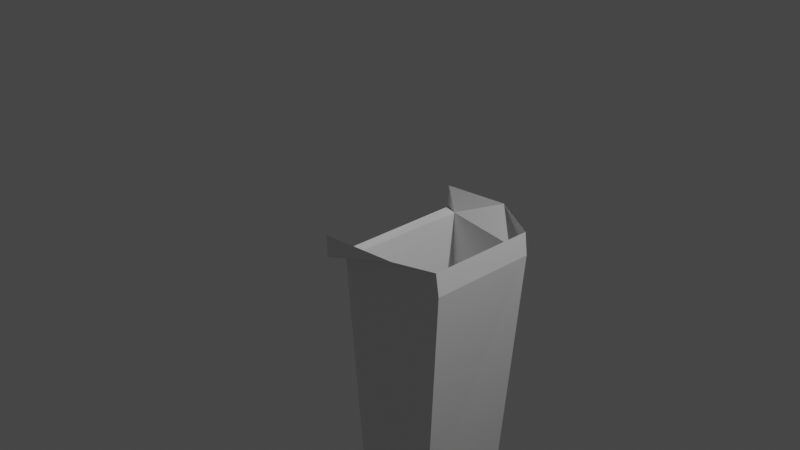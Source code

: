 # Source: rightLeg.blend  (saved by Blender 2.80.75; exported with 4.5.12 LTS)
import bpy
from mathutils import Matrix  # noqa: F401  (used for matrix-valued properties, if any)

bpy.ops.wm.read_factory_settings(use_empty=True)
scene = bpy.context.scene
scene.name = 'Scene'

# ---- collections
col_collection = bpy.data.collections.new('Collection'); scene.collection.children.link(col_collection)

# ---- materials (node trees are filled in below, after node groups)
mat_material = bpy.data.materials.new('Material')
mat_material.alpha_threshold = 0.0
mat_material.use_transparent_shadow = False
mat_material.line_color = (0.0, 0.0, 0.0, 1.0)

# ---- material node trees
mat_material.use_nodes = True; mat_material.node_tree.nodes.clear()
_N = mat_material.node_tree.nodes; _L = mat_material.node_tree.links
n0 = _N.new('ShaderNodeOutputMaterial'); n0.name = 'Material Output'; n0.location = (300, 300)
n1 = _N.new('ShaderNodeBsdfPrincipled'); n1.name = 'Principled BSDF'; n1.location = (10, 300)
n1.distribution = 'GGX'
n1.subsurface_method = 'BURLEY'
n1.inputs[2].default_value = 0.4
n1.inputs[3].default_value = 1.45
n1.inputs[27].default_value = (0.0, 0.0, 0.0, 1.0)
n1.inputs[28].default_value = 1.0
_L.new(n1.outputs[0], n0.inputs[0])
n0.is_active_output = True

# ---- world
world_world = bpy.data.worlds.new('World'); scene.world = world_world
world_world.use_nodes = True; world_world.node_tree.nodes.clear()
_N = world_world.node_tree.nodes; _L = world_world.node_tree.links
n0 = _N.new('ShaderNodeOutputWorld'); n0.name = 'World Output'; n0.location = (300, 300)
n1 = _N.new('ShaderNodeBackground'); n1.name = 'Background'; n1.location = (10, 300)
n1.inputs[0].default_value = (0.05088, 0.05088, 0.05088, 1.0)
_L.new(n1.outputs[0], n0.inputs[0])
n0.is_active_output = True
world_world.color = (0.05088, 0.05088, 0.05088)
world_world.use_sun_shadow = False
world_world.sun_shadow_jitter_overblur = 0.0

# ---- cameras
cam_camera = bpy.data.cameras.new('Camera')
cam_camera.clip_end = 100.0
cam_camera.ortho_scale = 7.314

# ---- lights
light_light = bpy.data.lights.new('Light', 'POINT')
light_light.transmission_factor = 0.0
light_light.energy = 1000.0
light_light.shadow_soft_size = 0.1
light_light.shadow_maximum_resolution = 0.006
light_light.use_absolute_resolution = True

# ---- meshes
me_cube = bpy.data.meshes.new('Cube')
me_cube.from_pydata([(0.1135, -0.8103, -0.1088), (0.1399, 0.6603, -0.09882), (0.0, 0.7137, -0.09466), (0.0, -0.946, -0.09466), (1.311, -0.7471, -0.07291), (1.317, 0.446, -0.07291), (0.0, -0.9543, 0.1477), (1.287, 0.4459, 0.1695), (1.281, -0.7554, 0.1695), (0.8267, -0.8707, 0.1477), (0.6948, 0.8003, 0.1477), (0.0, 0.7135, 0.1477), (0.4985, -0.6389, -6.135), (0.5192, -0.02084, -6.127), (1.013, -0.6111, -6.125), (1.018, 0.03523, -6.125), (1.171, 0.3287, -2.522), (0.3037, 0.4642, -2.545), (0.2465, -0.7371, -2.541), (1.133, -0.6807, -2.509), (1.062, 0.2859, -2.859), (0.3139, -0.7213, -3.075), (0.3374, 0.3769, -3.066), (1.057, -0.6662, -3.043)], [], [(10, 7, 5, 1), (9, 6, 3, 0), (2, 1, 0, 3), (22, 20, 15, 13), (8, 9, 0, 4), (11, 10, 1, 2), (7, 8, 4, 5), (23, 21, 12, 14), (20, 23, 14, 15), (21, 22, 13, 12), (0, 1, 17, 18), (5, 4, 19, 16), (4, 0, 18, 19), (1, 5, 16, 17), (18, 17, 22, 21), (16, 19, 23, 20), (19, 18, 21, 23), (17, 16, 20, 22)])
_uv = me_cube.uv_layers.new(name='UVMap')
_uv.uv.foreach_set('vector', [0.625, 0.8333, 0.625, 0.8333, 0.625, 0.8333, 0.625, 0.8333, 0.625, 0.9167, 0.5, 0.9167, 0.5, 0.9167, 0.625, 0.9167, 0.5, 0.8333, 0.625, 0.8333, 0.625, 0.9167, 0.5, 0.9167, 0.625, 0.8333, 0.625, 0.8333, 0.625, 0.8333, 0.625, 0.8333, 0.625, 0.9167, 0.625, 0.9167, 0.625, 0.9167, 0.625, 0.9167, 0.5, 0.8333, 0.625, 0.8333, 0.625, 0.8333, 0.5, 0.8333, 0.125, 0.5833, 0.125, 0.6667, 0.125, 0.6667, 0.125, 0.5833, 0.625, 0.9167, 0.625, 0.9167, 0.625, 0.9167, 0.625, 0.9167, 0.125, 0.5833, 0.125, 0.6667, 0.125, 0.6667, 0.125, 0.5833, 0.625, 0.9167, 0.625, 0.8333, 0.625, 0.8333, 0.625, 0.9167, 0.625, 0.9167, 0.625, 0.8333, 0.625, 0.8333, 0.625, 0.9167, 0.125, 0.5833, 0.125, 0.6667, 0.125, 0.6667, 0.125, 0.5833, 0.625, 0.9167, 0.625, 0.9167, 0.625, 0.9167, 0.625, 0.9167, 0.625, 0.8333, 0.625, 0.8333, 0.625, 0.8333, 0.625, 0.8333, 0.625, 0.9167, 0.625, 0.8333, 0.625, 0.8333, 0.625, 0.9167, 0.125, 0.5833, 0.125, 0.6667, 0.125, 0.6667, 0.125, 0.5833, 0.625, 0.9167, 0.625, 0.9167, 0.625, 0.9167, 0.625, 0.9167, 0.625, 0.8333, 0.625, 0.8333, 0.625, 0.8333, 0.625, 0.8333])
me_cube.materials.append(mat_material)
me_cube.use_remesh_preserve_volume = False
me_cube.use_remesh_preserve_attributes = False
me_cube.use_mirror_vertex_groups = False
me_cube.update()

# ---- objects
ob_cube = bpy.data.objects.new('Cube', me_cube)
ob_light = bpy.data.objects.new('Light', light_light)
ob_camera = bpy.data.objects.new('Camera', cam_camera)

# ---- transforms, parenting, visibility, modifiers, constraints
ob_cube.location = (0.0, 0.0, 0.0)
ob_cube.lock_rotations_4d = False
ob_cube.empty_display_type = 'ARROWS'
ob_cube.lineart.crease_threshold = 0.0
ob_light.location = (4.076, 1.005, 5.904)
ob_light.rotation_euler = (0.6503, 0.05522, 1.866)
ob_light.lock_rotations_4d = False
ob_light.empty_display_type = 'ARROWS'
ob_light.color = (0.0, 0.0, 0.0, 0.0)
ob_light.lineart.crease_threshold = 0.0
ob_camera.location = (7.359, -6.926, 4.958)
ob_camera.rotation_euler = (1.109, 0.0, 0.8149)
ob_camera.lock_rotations_4d = False
ob_camera.empty_display_type = 'ARROWS'
ob_camera.color = (0.0, 0.0, 0.0, 0.0)
ob_camera.display_type = 'WIRE'
ob_camera.lineart.crease_threshold = 0.0

# ---- collection membership
col_collection.objects.link(ob_cube)
col_collection.objects.link(ob_light)
col_collection.objects.link(ob_camera)

# ---- scene / render settings (as saved in the file)
scene.camera = ob_camera
scene.frame_start = 1; scene.frame_end = 250; scene.frame_set(0)
scene.render.engine = 'BLENDER_EEVEE_NEXT'
scene.cycles.use_denoising = False
scene.cycles.samples = 128
scene.cycles.sampling_pattern = 'TABULATED_SOBOL'
scene.cycles.use_adaptive_sampling = False
scene.cycles.use_light_tree = False
scene.view_settings.view_transform = 'Filmic'
bpy.context.view_layer.update()

